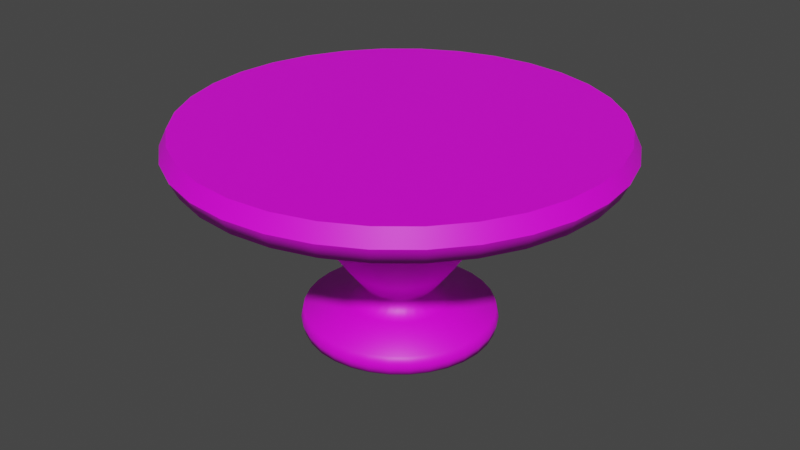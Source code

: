 # Source: roundtable.blend  (saved by Blender 3.3.6; exported with 4.5.12 LTS)
import bpy
from mathutils import Matrix  # noqa: F401  (used for matrix-valued properties, if any)

bpy.ops.wm.read_factory_settings(use_empty=True)
scene = bpy.context.scene
scene.name = 'Scene'

# ---- collections
col_collection = bpy.data.collections.new('Collection'); scene.collection.children.link(col_collection)

# ---- images (referenced by path relative to the original .blend; pixels are not part of the script)
import os
ASSET_DIR = os.environ.get("B2B_ASSET_DIR", "")  # directory of the original .blend (textures are referenced by path, not embedded)
HERE = os.path.dirname(os.path.abspath(__file__))  # packed textures are extracted next to this script under _unpacked/

def load_image(name, relpath, width, height, colorspace="sRGB"):
    """Load a texture the original file referenced (path relative to the .blend, or extracted next to this script)."""
    p = next((c for c in (os.path.join(HERE, relpath), os.path.join(ASSET_DIR, relpath)) if relpath and os.path.exists(c)), "")
    if p:
        img = bpy.data.images.load(p, check_existing=True)
        img.name = name
    else:  # same state as the original file: an image datablock whose file is absent (Cycles renders it pink)
        img = bpy.data.images.new(name, width, height)
        img.source = "FILE"
        img.filepath = "//" + (relpath or name)
    img.colorspace_settings.name = colorspace
    return img
img_metal044a_1k_color_jpg = load_image('Metal044A_1K_Color.jpg', 'Metal044A_1K_Color.jpg', 1024, 1024, 'sRGB')

# ---- materials (node trees are filled in below, after node groups)
mat_material_001 = bpy.data.materials.new('Material.001')
mat_material_001.use_transparent_shadow = False

# ---- material node trees
mat_material_001.use_nodes = True; mat_material_001.node_tree.nodes.clear()
_N = mat_material_001.node_tree.nodes; _L = mat_material_001.node_tree.links
n0 = _N.new('ShaderNodeBsdfPrincipled'); n0.name = 'Principled BSDF'; n0.location = (10, 300)
n0.distribution = 'GGX'
n0.subsurface_method = 'RANDOM_WALK_SKIN'
n0.inputs[3].default_value = 1.45
n0.inputs[27].default_value = (0.0, 0.0, 0.0, 1.0)
n0.inputs[28].default_value = 1.0
n1 = _N.new('ShaderNodeOutputMaterial'); n1.name = 'Material Output'; n1.location = (300, 300)
n2 = _N.new('ShaderNodeTexImage'); n2.name = 'Image Texture'; n2.location = (-180, 280)
n2.image = img_metal044a_1k_color_jpg
_L.new(n0.outputs[0], n1.inputs[0])
_L.new(n2.outputs[0], n0.inputs[0])
n1.is_active_output = True

# ---- world
world_world = bpy.data.worlds.new('World'); scene.world = world_world
world_world.use_nodes = True; world_world.node_tree.nodes.clear()
_N = world_world.node_tree.nodes; _L = world_world.node_tree.links
n0 = _N.new('ShaderNodeOutputWorld'); n0.name = 'World Output'; n0.location = (300, 300)
n1 = _N.new('ShaderNodeBackground'); n1.name = 'Background'; n1.location = (10, 300)
n1.inputs[0].default_value = (0.05088, 0.05088, 0.05088, 1.0)
_L.new(n1.outputs[0], n0.inputs[0])
n0.is_active_output = True
world_world.color = (0.05088, 0.05088, 0.05088)
world_world.use_sun_shadow = False
world_world.sun_shadow_jitter_overblur = 0.0

# ---- meshes
me_cylinder = bpy.data.meshes.new('Cylinder')
me_cylinder.from_pydata([(-1.09e-09, 0.6962, 0.8674), (0.0, 1.0, 1.017), (0.1358, 0.6828, 0.8674), (0.1951, 0.9808, 1.017), (0.2664, 0.6432, 0.8674), (0.3827, 0.9239, 1.017), (0.3868, 0.5789, 0.8674), (0.5556, 0.8315, 1.017), (0.4923, 0.4923, 0.8674), (0.7071, 0.7071, 1.017), (0.5789, 0.3868, 0.8674), (0.8315, 0.5556, 1.017), (0.6432, 0.2664, 0.8674), (0.9239, 0.3827, 1.017), (0.6828, 0.1358, 0.8674), (0.9808, 0.1951, 1.017), (0.6962, 8.72e-10, 0.8674), (1.0, 0.0, 1.017), (0.6828, -0.1358, 0.8674), (0.9808, -0.1951, 1.017), (0.6432, -0.2664, 0.8674), (0.9239, -0.3827, 1.017), (0.5789, -0.3868, 0.8674), (0.8315, -0.5556, 1.017), (0.4923, -0.4923, 0.8674), (0.7071, -0.7071, 1.017), (0.3868, -0.5789, 0.8674), (0.5556, -0.8315, 1.017), (0.2664, -0.6432, 0.8674), (0.3827, -0.9239, 1.017), (0.1358, -0.6828, 0.8674), (0.1951, -0.9808, 1.017), (-1.09e-09, -0.6962, 0.8674), (0.0, -1.0, 1.017), (-0.1358, -0.6828, 0.8674), (-0.1951, -0.9808, 1.017), (-0.2664, -0.6432, 0.8674), (-0.3827, -0.9239, 1.017), (-0.3868, -0.5789, 0.8674), (-0.5556, -0.8315, 1.017), (-0.4923, -0.4923, 0.8674), (-0.7071, -0.7071, 1.017), (-0.5789, -0.3868, 0.8674), (-0.8315, -0.5556, 1.017), (-0.6432, -0.2664, 0.8674), (-0.9239, -0.3827, 1.017), (-0.6828, -0.1358, 0.8674), (-0.9808, -0.1951, 1.017), (-0.6962, 8.72e-10, 0.8674), (-1.0, 0.0, 1.017), (-0.6828, 0.1358, 0.8674), (-0.9808, 0.1951, 1.017), (-0.6432, 0.2664, 0.8674), (-0.9239, 0.3827, 1.017), (-0.5789, 0.3868, 0.8674), (-0.8315, 0.5556, 1.017), (-0.4923, 0.4923, 0.8674), (-0.7071, 0.7071, 1.017), (-0.3868, 0.5789, 0.8674), (-0.5556, 0.8315, 1.017), (-0.2664, 0.6432, 0.8674), (-0.3827, 0.9239, 1.017), (-0.1358, 0.6828, 0.8674), (-0.1951, 0.9808, 1.017), (-4.324e-10, 1.036, 0.9423), (0.2021, 1.016, 0.9423), (0.3963, 0.9569, 0.9423), (0.5754, 0.8612, 0.9423), (0.7324, 0.7324, 0.9423), (0.8612, 0.5754, 0.9423), (0.9569, 0.3963, 0.9423), (1.016, 0.2021, 0.9423), (1.036, -5.321e-10, 0.9423), (1.016, -0.2021, 0.9423), (0.9569, -0.3963, 0.9423), (0.8612, -0.5754, 0.9423), (0.7324, -0.7324, 0.9423), (0.5754, -0.8612, 0.9423), (0.3963, -0.9569, 0.9423), (0.2021, -1.016, 0.9423), (-4.324e-10, -1.036, 0.9423), (-0.2021, -1.016, 0.9423), (-0.3963, -0.9569, 0.9423), (-0.5754, -0.8612, 0.9423), (-0.7324, -0.7324, 0.9423), (-0.8612, -0.5754, 0.9423), (-0.9569, -0.3963, 0.9423), (-1.016, -0.2021, 0.9423), (-1.036, -5.321e-10, 0.9423), (-1.016, 0.2021, 0.9423), (-0.9569, 0.3963, 0.9423), (-0.8612, 0.5754, 0.9423), (-0.7324, 0.7324, 0.9423), (-0.5754, 0.8612, 0.9423), (-0.3963, 0.9569, 0.9423), (-0.2021, 1.016, 0.9423), (0.0, 1.0, 0.8674), (0.1951, 0.9808, 0.8674), (0.3827, 0.9239, 0.8674), (0.5556, 0.8315, 0.8674), (0.7071, 0.7071, 0.8674), (0.8315, 0.5556, 0.8674), (0.9239, 0.3827, 0.8674), (0.9808, 0.1951, 0.8674), (1.0, 0.0, 0.8674), (0.9808, -0.1951, 0.8674), (0.9239, -0.3827, 0.8674), (0.8315, -0.5556, 0.8674), (0.7071, -0.7071, 0.8674), (0.5556, -0.8315, 0.8674), (0.3827, -0.9239, 0.8674), (0.1951, -0.9808, 0.8674), (0.0, -1.0, 0.8674), (-0.1951, -0.9808, 0.8674), (-0.3827, -0.9239, 0.8674), (-0.5556, -0.8315, 0.8674), (-0.7071, -0.7071, 0.8674), (-0.8315, -0.5556, 0.8674), (-0.9239, -0.3827, 0.8674), (-0.9808, -0.1951, 0.8674), (-1.0, 0.0, 0.8674), (-0.9808, 0.1951, 0.8674), (-0.9239, 0.3827, 0.8674), (-0.8315, 0.5556, 0.8674), (-0.7071, 0.7071, 0.8674), (-0.5556, 0.8315, 0.8674), (-0.3827, 0.9239, 0.8674), (-0.1951, 0.9808, 0.8674), (0.0, 0.4742, 0.7056), (0.09251, 0.4651, 0.7056), (0.1815, 0.4381, 0.7056), (0.2635, 0.3943, 0.7056), (0.3353, 0.3353, 0.7056), (0.3943, 0.2635, 0.7056), (0.4381, 0.1815, 0.7056), (0.4651, 0.09251, 0.7056), (0.4742, 0.0, 0.7056), (0.4651, -0.09251, 0.7056), (0.4381, -0.1815, 0.7056), (0.3943, -0.2635, 0.7056), (0.3353, -0.3353, 0.7056), (0.2635, -0.3943, 0.7056), (0.1815, -0.4381, 0.7056), (0.09251, -0.4651, 0.7056), (0.0, -0.4742, 0.7056), (-0.09251, -0.4651, 0.7056), (-0.1815, -0.4381, 0.7056), (-0.2635, -0.3943, 0.7056), (-0.3353, -0.3353, 0.7056), (-0.3943, -0.2635, 0.7056), (-0.4381, -0.1815, 0.7056), (-0.4651, -0.09251, 0.7056), (-0.4742, 0.0, 0.7056), (-0.4651, 0.09251, 0.7056), (-0.4381, 0.1815, 0.7056), (-0.3943, 0.2635, 0.7056), (-0.3353, 0.3353, 0.7056), (-0.2635, 0.3943, 0.7056), (-0.1815, 0.4381, 0.7056), (-0.09251, 0.4651, 0.7056), (3.894e-10, 0.3949, 0.5294), (0.07704, 0.3873, 0.5294), (0.1511, 0.3648, 0.5294), (0.2194, 0.3283, 0.5294), (0.2792, 0.2792, 0.5294), (0.3283, 0.2194, 0.5294), (0.3648, 0.1511, 0.5294), (0.3873, 0.07704, 0.5294), (0.3949, -3.115e-10, 0.5294), (0.3873, -0.07704, 0.5294), (0.3648, -0.1511, 0.5294), (0.3283, -0.2194, 0.5294), (0.2792, -0.2792, 0.5294), (0.2194, -0.3283, 0.5294), (0.1511, -0.3648, 0.5294), (0.07704, -0.3873, 0.5294), (3.894e-10, -0.3949, 0.5294), (-0.07704, -0.3873, 0.5294), (-0.1511, -0.3648, 0.5294), (-0.2194, -0.3283, 0.5294), (-0.2792, -0.2792, 0.5294), (-0.3283, -0.2194, 0.5294), (-0.3648, -0.1511, 0.5294), (-0.3873, -0.07704, 0.5294), (-0.3949, -3.115e-10, 0.5294), (-0.3873, 0.07704, 0.5294), (-0.3648, 0.1511, 0.5294), (-0.3283, 0.2194, 0.5294), (-0.2792, 0.2792, 0.5294), (-0.2194, 0.3283, 0.5294), (-0.1511, 0.3648, 0.5294), (-0.07704, 0.3873, 0.5294), (-2.693e-09, 0.2541, 0.3272), (0.04958, 0.2493, 0.3272), (0.09726, 0.2348, 0.3272), (0.1412, 0.2113, 0.3272), (0.1797, 0.1797, 0.3272), (0.2113, 0.1412, 0.3272), (0.2348, 0.09726, 0.3272), (0.2493, 0.04958, 0.3272), (0.2541, 5.764e-10, 0.3272), (0.2493, -0.04958, 0.3272), (0.2348, -0.09726, 0.3272), (0.2113, -0.1412, 0.3272), (0.1797, -0.1797, 0.3272), (0.1412, -0.2113, 0.3272), (0.09726, -0.2348, 0.3272), (0.04958, -0.2493, 0.3272), (-2.693e-09, -0.2541, 0.3272), (-0.04958, -0.2493, 0.3272), (-0.09726, -0.2348, 0.3272), (-0.1412, -0.2113, 0.3272), (-0.1797, -0.1797, 0.3272), (-0.2113, -0.1412, 0.3272), (-0.2348, -0.09726, 0.3272), (-0.2493, -0.04958, 0.3272), (-0.2541, 5.764e-10, 0.3272), (-0.2493, 0.04958, 0.3272), (-0.2348, 0.09726, 0.3272), (-0.2113, 0.1412, 0.3272), (-0.1797, 0.1797, 0.3272), (-0.1412, 0.2113, 0.3272), (-0.09726, 0.2348, 0.3272), (-0.04958, 0.2493, 0.3272), (-2.693e-09, 0.2541, 0.1513), (0.04958, 0.2493, 0.1513), (0.09726, 0.2348, 0.1513), (0.1412, 0.2113, 0.1513), (0.1797, 0.1797, 0.1513), (0.2113, 0.1412, 0.1513), (0.2348, 0.09726, 0.1513), (0.2493, 0.04958, 0.1513), (0.2541, 5.764e-10, 0.1513), (0.2493, -0.04958, 0.1513), (0.2348, -0.09726, 0.1513), (0.2113, -0.1412, 0.1513), (0.1797, -0.1797, 0.1513), (0.1412, -0.2113, 0.1513), (0.09726, -0.2348, 0.1513), (0.04958, -0.2493, 0.1513), (-2.693e-09, -0.2541, 0.1513), (-0.04958, -0.2493, 0.1513), (-0.09726, -0.2348, 0.1513), (-0.1412, -0.2113, 0.1513), (-0.1797, -0.1797, 0.1513), (-0.2113, -0.1412, 0.1513), (-0.2348, -0.09726, 0.1513), (-0.2493, -0.04958, 0.1513), (-0.2541, 5.764e-10, 0.1513), (-0.2493, 0.04958, 0.1513), (-0.2348, 0.09726, 0.1513), (-0.2113, 0.1412, 0.1513), (-0.1797, 0.1797, 0.1513), (-0.1412, 0.2113, 0.1513), (-0.09726, 0.2348, 0.1513), (-0.04958, 0.2493, 0.1513), (-2.693e-09, 0.2541, 0.008008), (0.04958, 0.2493, 0.008008), (0.09726, 0.2348, 0.008008), (0.1412, 0.2113, 0.008008), (0.1797, 0.1797, 0.008008), (0.2113, 0.1412, 0.008008), (0.2348, 0.09726, 0.008008), (0.2493, 0.04958, 0.008008), (0.2541, 5.764e-10, 0.008008), (0.2493, -0.04958, 0.008008), (0.2348, -0.09726, 0.008008), (0.2113, -0.1412, 0.008008), (0.1797, -0.1797, 0.008008), (0.1412, -0.2113, 0.008008), (0.09726, -0.2348, 0.008008), (0.04958, -0.2493, 0.008008), (-2.693e-09, -0.2541, 0.008008), (-0.04958, -0.2493, 0.008008), (-0.09726, -0.2348, 0.008008), (-0.1412, -0.2113, 0.008008), (-0.1797, -0.1797, 0.008008), (-0.2113, -0.1412, 0.008008), (-0.2348, -0.09726, 0.008008), (-0.2493, -0.04958, 0.008008), (-0.2541, 5.764e-10, 0.008008), (-0.2493, 0.04958, 0.008008), (-0.2348, 0.09726, 0.008008), (-0.2113, 0.1412, 0.008008), (-0.1797, 0.1797, 0.008008), (-0.1412, 0.2113, 0.008008), (-0.09726, 0.2348, 0.008008), (-0.04958, 0.2493, 0.008008), (1.678e-08, 0.452, 0.1026), (0.08819, 0.4434, 0.1026), (0.173, 0.4176, 0.1026), (0.2511, 0.3759, 0.1026), (0.3196, 0.3196, 0.1026), (0.3759, 0.2511, 0.1026), (0.4176, 0.173, 0.1026), (0.4434, 0.08819, 0.1026), (0.452, 4.813e-10, 0.1026), (0.4434, -0.08819, 0.1026), (0.4176, -0.173, 0.1026), (0.3759, -0.2511, 0.1026), (0.3196, -0.3196, 0.1026), (0.2511, -0.3759, 0.1026), (0.173, -0.4176, 0.1026), (0.08819, -0.4434, 0.1026), (1.678e-08, -0.452, 0.1026), (-0.08819, -0.4434, 0.1026), (-0.173, -0.4176, 0.1026), (-0.2511, -0.3759, 0.1026), (-0.3196, -0.3196, 0.1026), (-0.3759, -0.2511, 0.1026), (-0.4176, -0.173, 0.1026), (-0.4434, -0.08819, 0.1026), (-0.452, 4.813e-10, 0.1026), (-0.4434, 0.08819, 0.1026), (-0.4176, 0.173, 0.1026), (-0.3759, 0.2511, 0.1026), (-0.3196, 0.3196, 0.1026), (-0.2511, 0.3759, 0.1026), (-0.173, 0.4176, 0.1026), (-0.08819, 0.4434, 0.1026), (1.678e-08, 0.452, 0.008008), (0.08819, 0.4434, 0.008008), (0.173, 0.4176, 0.008008), (0.2511, 0.3759, 0.008008), (0.3196, 0.3196, 0.008008), (0.3759, 0.2511, 0.008008), (0.4176, 0.173, 0.008008), (0.4434, 0.08819, 0.008008), (0.452, 4.813e-10, 0.008008), (0.4434, -0.08819, 0.008008), (0.4176, -0.173, 0.008008), (0.3759, -0.2511, 0.008008), (0.3196, -0.3196, 0.008008), (0.2511, -0.3759, 0.008008), (0.173, -0.4176, 0.008008), (0.08819, -0.4434, 0.008008), (1.678e-08, -0.452, 0.008008), (-0.08819, -0.4434, 0.008008), (-0.173, -0.4176, 0.008008), (-0.2511, -0.3759, 0.008008), (-0.3196, -0.3196, 0.008008), (-0.3759, -0.2511, 0.008008), (-0.4176, -0.173, 0.008008), (-0.4434, -0.08819, 0.008008), (-0.452, 4.813e-10, 0.008008), (-0.4434, 0.08819, 0.008008), (-0.4176, 0.173, 0.008008), (-0.3759, 0.2511, 0.008008), (-0.3196, 0.3196, 0.008008), (-0.2511, 0.3759, 0.008008), (-0.173, 0.4176, 0.008008), (-0.08819, 0.4434, 0.008008), (0.4642, 4.942e-10, 0.05532), (0.4552, 0.09055, 0.05532), (-0.4288, -0.1776, 0.05532), (-0.3859, -0.2579, 0.05532), (0.4552, -0.09055, 0.05532), (-0.4552, -0.09055, 0.05532), (0.4288, -0.1776, 0.05532), (-0.4642, 4.942e-10, 0.05532), (0.3859, -0.2579, 0.05532), (-0.4552, 0.09055, 0.05532), (0.3282, -0.3282, 0.05532), (-0.4288, 0.1776, 0.05532), (0.2579, -0.3859, 0.05532), (-0.3859, 0.2579, 0.05532), (0.1776, -0.4288, 0.05532), (0.09055, 0.4552, 0.05532), (1.701e-08, 0.4642, 0.05532), (-0.3282, 0.3282, 0.05532), (0.09055, -0.4552, 0.05532), (0.1776, 0.4288, 0.05532), (-0.2579, 0.3859, 0.05532), (1.701e-08, -0.4642, 0.05532), (0.2579, 0.3859, 0.05532), (-0.1776, 0.4288, 0.05532), (-0.09055, -0.4552, 0.05532), (0.3282, 0.3282, 0.05532), (-0.09055, 0.4552, 0.05532), (-0.1776, -0.4288, 0.05532), (0.3859, 0.2579, 0.05532), (-0.2579, -0.3859, 0.05532), (0.4288, 0.1776, 0.05532), (-0.3282, -0.3282, 0.05532), (0.1408, 0.09405, 0.2149), (0.1197, 0.1197, 0.2149), (-4.126e-09, 0.1693, 0.2149), (-0.03303, 0.166, 0.2149), (-0.09405, -0.1408, 0.2149), (-0.06478, -0.1564, 0.2149), (0.1564, 0.06478, 0.2149), (-0.1197, -0.1197, 0.2149), (0.166, 0.03303, 0.2149), (-0.1408, -0.09405, 0.2149), (0.1693, 3.839e-10, 0.2149), (-0.1564, -0.06478, 0.2149), (0.166, -0.03303, 0.2149), (-0.166, -0.03303, 0.2149), (0.1564, -0.06478, 0.2149), (-0.1693, 3.839e-10, 0.2149), (0.1408, -0.09405, 0.2149), (-0.166, 0.03303, 0.2149), (0.1197, -0.1197, 0.2149), (-0.1564, 0.06478, 0.2149), (0.09405, -0.1408, 0.2149), (-0.1408, 0.09405, 0.2149), (0.06478, -0.1564, 0.2149), (0.03303, 0.166, 0.2149), (-0.1197, 0.1197, 0.2149), (0.03303, -0.166, 0.2149), (0.06478, 0.1564, 0.2149), (-0.09405, 0.1408, 0.2149), (-4.126e-09, -0.1693, 0.2149), (0.09405, 0.1408, 0.2149), (-0.06478, 0.1564, 0.2149), (-0.03303, -0.166, 0.2149)], [], [(3, 1, 63, 61, 59, 57, 55, 53, 51, 49, 47, 45, 43, 41, 39, 37, 35, 33, 31, 29, 27, 25, 23, 21, 19, 17, 15, 13, 11, 9, 7, 5), (44, 46, 151, 150), (127, 95, 64, 96), (126, 94, 95, 127), (125, 93, 94, 126), (124, 92, 93, 125), (123, 91, 92, 124), (122, 90, 91, 123), (121, 89, 90, 122), (120, 88, 89, 121), (119, 87, 88, 120), (118, 86, 87, 119), (117, 85, 86, 118), (116, 84, 85, 117), (115, 83, 84, 116), (114, 82, 83, 115), (113, 81, 82, 114), (112, 80, 81, 113), (111, 79, 80, 112), (110, 78, 79, 111), (109, 77, 78, 110), (108, 76, 77, 109), (107, 75, 76, 108), (106, 74, 75, 107), (105, 73, 74, 106), (104, 72, 73, 105), (103, 71, 72, 104), (102, 70, 71, 103), (101, 69, 70, 102), (100, 68, 69, 101), (99, 67, 68, 100), (98, 66, 67, 99), (97, 65, 66, 98), (96, 64, 65, 97), (2, 0, 96, 97), (4, 2, 97, 98), (6, 4, 98, 99), (8, 6, 99, 100), (10, 8, 100, 101), (12, 10, 101, 102), (14, 12, 102, 103), (16, 14, 103, 104), (18, 16, 104, 105), (20, 18, 105, 106), (22, 20, 106, 107), (24, 22, 107, 108), (26, 24, 108, 109), (28, 26, 109, 110), (30, 28, 110, 111), (32, 30, 111, 112), (34, 32, 112, 113), (36, 34, 113, 114), (38, 36, 114, 115), (40, 38, 115, 116), (42, 40, 116, 117), (44, 42, 117, 118), (46, 44, 118, 119), (48, 46, 119, 120), (50, 48, 120, 121), (52, 50, 121, 122), (54, 52, 122, 123), (56, 54, 123, 124), (58, 56, 124, 125), (60, 58, 125, 126), (62, 60, 126, 127), (0, 62, 127, 96), (153, 154, 186, 185), (18, 20, 138, 137), (46, 48, 152, 151), (20, 22, 139, 138), (48, 50, 153, 152), (22, 24, 140, 139), (50, 52, 154, 153), (24, 26, 141, 140), (52, 54, 155, 154), (26, 28, 142, 141), (0, 2, 129, 128), (54, 56, 156, 155), (28, 30, 143, 142), (2, 4, 130, 129), (56, 58, 157, 156), (30, 32, 144, 143), (4, 6, 131, 130), (58, 60, 158, 157), (32, 34, 145, 144), (6, 8, 132, 131), (60, 62, 159, 158), (34, 36, 146, 145), (8, 10, 133, 132), (62, 0, 128, 159), (36, 38, 147, 146), (10, 12, 134, 133), (38, 40, 148, 147), (12, 14, 135, 134), (40, 42, 149, 148), (14, 16, 136, 135), (42, 44, 150, 149), (16, 18, 137, 136), (161, 162, 194, 193), (140, 141, 173, 172), (154, 155, 187, 186), (141, 142, 174, 173), (128, 129, 161, 160), (155, 156, 188, 187), (142, 143, 175, 174), (129, 130, 162, 161), (156, 157, 189, 188), (143, 144, 176, 175), (130, 131, 163, 162), (157, 158, 190, 189), (144, 145, 177, 176), (131, 132, 164, 163), (158, 159, 191, 190), (145, 146, 178, 177), (132, 133, 165, 164), (159, 128, 160, 191), (146, 147, 179, 178), (133, 134, 166, 165), (147, 148, 180, 179), (134, 135, 167, 166), (148, 149, 181, 180), (135, 136, 168, 167), (149, 150, 182, 181), (136, 137, 169, 168), (150, 151, 183, 182), (137, 138, 170, 169), (151, 152, 184, 183), (138, 139, 171, 170), (152, 153, 185, 184), (139, 140, 172, 171), (385, 384, 229, 228), (188, 189, 221, 220), (175, 176, 208, 207), (162, 163, 195, 194), (189, 190, 222, 221), (176, 177, 209, 208), (163, 164, 196, 195), (190, 191, 223, 222), (177, 178, 210, 209), (164, 165, 197, 196), (191, 160, 192, 223), (178, 179, 211, 210), (165, 166, 198, 197), (179, 180, 212, 211), (166, 167, 199, 198), (180, 181, 213, 212), (167, 168, 200, 199), (181, 182, 214, 213), (168, 169, 201, 200), (182, 183, 215, 214), (169, 170, 202, 201), (183, 184, 216, 215), (170, 171, 203, 202), (184, 185, 217, 216), (171, 172, 204, 203), (185, 186, 218, 217), (172, 173, 205, 204), (186, 187, 219, 218), (173, 174, 206, 205), (160, 161, 193, 192), (187, 188, 220, 219), (174, 175, 207, 206), (232, 233, 297, 296), (387, 386, 224, 255), (389, 388, 243, 242), (384, 390, 230, 229), (388, 391, 244, 243), (390, 392, 231, 230), (391, 393, 245, 244), (392, 394, 232, 231), (393, 395, 246, 245), (394, 396, 233, 232), (395, 397, 247, 246), (396, 398, 234, 233), (397, 399, 248, 247), (398, 400, 235, 234), (399, 401, 249, 248), (400, 402, 236, 235), (401, 403, 250, 249), (402, 404, 237, 236), (403, 405, 251, 250), (404, 406, 238, 237), (386, 407, 225, 224), (405, 408, 252, 251), (406, 409, 239, 238), (407, 410, 226, 225), (408, 411, 253, 252), (409, 412, 240, 239), (410, 413, 227, 226), (411, 414, 254, 253), (412, 415, 241, 240), (413, 385, 228, 227), (414, 387, 255, 254), (415, 389, 242, 241), (256, 257, 258, 259, 260, 261, 262, 263, 264, 265, 266, 267, 268, 269, 270, 271, 272, 273, 274, 275, 276, 277, 278, 279, 280, 281, 282, 283, 284, 285, 286, 287), (279, 278, 342, 343), (231, 232, 296, 295), (278, 277, 341, 342), (230, 231, 295, 294), (277, 276, 340, 341), (229, 230, 294, 293), (255, 224, 288, 319), (276, 275, 339, 340), (228, 229, 293, 292), (254, 255, 319, 318), (275, 274, 338, 339), (227, 228, 292, 291), (253, 254, 318, 317), (274, 273, 337, 338), (226, 227, 291, 290), (252, 253, 317, 316), (273, 272, 336, 337), (225, 226, 290, 289), (251, 252, 316, 315), (272, 271, 335, 336), (224, 225, 289, 288), (250, 251, 315, 314), (271, 270, 334, 335), (249, 250, 314, 313), (270, 269, 333, 334), (248, 249, 313, 312), (269, 268, 332, 333), (247, 248, 312, 311), (268, 267, 331, 332), (246, 247, 311, 310), (267, 266, 330, 331), (353, 352, 328, 327), (355, 354, 342, 341), (352, 356, 329, 328), (354, 357, 343, 342), (356, 358, 330, 329), (357, 359, 344, 343), (358, 360, 331, 330), (359, 361, 345, 344), (360, 362, 332, 331), (361, 363, 346, 345), (362, 364, 333, 332), (363, 365, 347, 346), (364, 366, 334, 333), (368, 367, 321, 320), (365, 369, 348, 347), (366, 370, 335, 334), (367, 371, 322, 321), (369, 372, 349, 348), (370, 373, 336, 335), (371, 374, 323, 322), (372, 375, 350, 349), (373, 376, 337, 336), (374, 377, 324, 323), (375, 378, 351, 350), (376, 379, 338, 337), (377, 380, 325, 324), (378, 368, 320, 351), (379, 381, 339, 338), (380, 382, 326, 325), (381, 383, 340, 339), (382, 353, 327, 326), (383, 355, 341, 340), (280, 279, 343, 344), (233, 234, 298, 297), (281, 280, 344, 345), (234, 235, 299, 298), (282, 281, 345, 346), (235, 236, 300, 299), (283, 282, 346, 347), (257, 256, 320, 321), (236, 237, 301, 300), (284, 283, 347, 348), (258, 257, 321, 322), (237, 238, 302, 301), (285, 284, 348, 349), (259, 258, 322, 323), (238, 239, 303, 302), (286, 285, 349, 350), (260, 259, 323, 324), (239, 240, 304, 303), (287, 286, 350, 351), (261, 260, 324, 325), (240, 241, 305, 304), (256, 287, 351, 320), (262, 261, 325, 326), (241, 242, 306, 305), (263, 262, 326, 327), (242, 243, 307, 306), (264, 263, 327, 328), (243, 244, 308, 307), (265, 264, 328, 329), (244, 245, 309, 308), (266, 265, 329, 330), (245, 246, 310, 309), (308, 309, 355, 383), (294, 295, 353, 382), (307, 308, 383, 381), (293, 294, 382, 380), (306, 307, 381, 379), (319, 288, 368, 378), (292, 293, 380, 377), (305, 306, 379, 376), (318, 319, 378, 375), (291, 292, 377, 374), (304, 305, 376, 373), (317, 318, 375, 372), (290, 291, 374, 371), (303, 304, 373, 370), (316, 317, 372, 369), (289, 290, 371, 367), (302, 303, 370, 366), (315, 316, 369, 365), (288, 289, 367, 368), (301, 302, 366, 364), (314, 315, 365, 363), (300, 301, 364, 362), (313, 314, 363, 361), (299, 300, 362, 360), (312, 313, 361, 359), (298, 299, 360, 358), (311, 312, 359, 357), (297, 298, 358, 356), (310, 311, 357, 354), (296, 297, 356, 352), (309, 310, 354, 355), (295, 296, 352, 353), (209, 210, 389, 415), (222, 223, 387, 414), (195, 196, 385, 413), (208, 209, 415, 412), (221, 222, 414, 411), (194, 195, 413, 410), (207, 208, 412, 409), (220, 221, 411, 408), (193, 194, 410, 407), (206, 207, 409, 406), (219, 220, 408, 405), (192, 193, 407, 386), (205, 206, 406, 404), (218, 219, 405, 403), (204, 205, 404, 402), (217, 218, 403, 401), (203, 204, 402, 400), (216, 217, 401, 399), (202, 203, 400, 398), (215, 216, 399, 397), (201, 202, 398, 396), (214, 215, 397, 395), (200, 201, 396, 394), (213, 214, 395, 393), (199, 200, 394, 392), (212, 213, 393, 391), (198, 199, 392, 390), (211, 212, 391, 388), (197, 198, 390, 384), (210, 211, 388, 389), (223, 192, 386, 387), (196, 197, 384, 385)])
me_cylinder.polygons.foreach_set('use_smooth', [True] * 354)
_uv = me_cylinder.uv_layers.new(name='UVMap')
_uv.uv.foreach_set('vector', [0.83, 0.0231, 0.8632, 0.04532, 0.8915, 0.0736, 0.9137, 0.1068, 0.929, 0.1438, 0.9368, 0.183, 0.9368, 0.223, 0.929, 0.2622, 0.9137, 0.2992, 0.8915, 0.3324, 0.8632, 0.3607, 0.83, 0.3829, 0.793, 0.3982, 0.7538, 0.406, 0.7138, 0.406, 0.6746, 0.3982, 0.6377, 0.3829, 0.6044, 0.3607, 0.5761, 0.3324, 0.5539, 0.2992, 0.5386, 0.2622, 0.5308, 0.223, 0.5308, 0.183, 0.5386, 0.1438, 0.5539, 0.1068, 0.5761, 0.0736, 0.6044, 0.04532, 0.6377, 0.0231, 0.6746, 0.007801, 0.7138, 0.0, 0.7538, 0.0, 0.793, 0.007801, 0.1219, 0.1477, 0.1476, 0.122, 0.1921, 0.1759, 0.176, 0.192, 0.1225, 0.5572, 0.1315, 0.5741, 0.09548, 0.5982, 0.08333, 0.5835, 0.1661, 0.5395, 0.1714, 0.5578, 0.1315, 0.5741, 0.1225, 0.5572, 0.2121, 0.5308, 0.2138, 0.5497, 0.1714, 0.5578, 0.1661, 0.5395, 0.2588, 0.5314, 0.2568, 0.5503, 0.2138, 0.5497, 0.2121, 0.5308, 0.3045, 0.541, 0.2988, 0.5591, 0.2568, 0.5503, 0.2588, 0.5314, 0.3474, 0.5592, 0.3383, 0.5758, 0.2988, 0.5591, 0.3045, 0.541, 0.3859, 0.5853, 0.3738, 0.5998, 0.3383, 0.5758, 0.3474, 0.5592, 0.4186, 0.6183, 0.404, 0.6302, 0.3738, 0.5998, 0.3859, 0.5853, 0.4442, 0.657, 0.4276, 0.6658, 0.404, 0.6302, 0.4186, 0.6183, 0.4618, 0.6999, 0.4438, 0.7053, 0.4276, 0.6658, 0.4442, 0.657, 0.4708, 0.7452, 0.4521, 0.747, 0.4438, 0.7053, 0.4618, 0.6999, 0.4708, 0.7914, 0.4521, 0.7896, 0.4521, 0.747, 0.4708, 0.7452, 0.4617, 0.8367, 0.4438, 0.8312, 0.4521, 0.7896, 0.4708, 0.7914, 0.4439, 0.8793, 0.4274, 0.8703, 0.4438, 0.8312, 0.4617, 0.8367, 0.4179, 0.9174, 0.4036, 0.9054, 0.4274, 0.8703, 0.4439, 0.8793, 0.3848, 0.9494, 0.3732, 0.9349, 0.4036, 0.9054, 0.4179, 0.9174, 0.3467, 0.9743, 0.3382, 0.958, 0.3732, 0.9349, 0.3848, 0.9494, 0.3045, 0.9914, 0.2993, 0.9737, 0.3382, 0.958, 0.3467, 0.9743, 0.2597, 1.0, 0.258, 0.9813, 0.2993, 0.9737, 0.3045, 0.9914, 0.2128, 1.0, 0.2147, 0.9811, 0.258, 0.9813, 0.2597, 1.0, 0.1667, 0.9905, 0.1724, 0.9723, 0.2147, 0.9811, 0.2128, 1.0, 0.1236, 0.9721, 0.1327, 0.9554, 0.1724, 0.9723, 0.1667, 0.9905, 0.08497, 0.946, 0.09702, 0.9314, 0.1327, 0.9554, 0.1236, 0.9721, 0.05217, 0.9131, 0.06675, 0.9012, 0.09702, 0.9314, 0.08497, 0.946, 0.02645, 0.8745, 0.04301, 0.8657, 0.06675, 0.9012, 0.05217, 0.9131, 0.008854, 0.8319, 0.02671, 0.8265, 0.04301, 0.8657, 0.02645, 0.8745, 0.0001213, 0.7869, 0.01852, 0.7851, 0.02671, 0.8265, 0.008854, 0.8319, 0.0, 0.7417, 0.01827, 0.7435, 0.01852, 0.7851, 0.0001213, 0.7869, 0.008518, 0.6974, 0.02613, 0.7026, 0.01827, 0.7435, 0.0, 0.7417, 0.02544, 0.6554, 0.0418, 0.664, 0.02613, 0.7026, 0.008518, 0.6974, 0.05047, 0.617, 0.06506, 0.6289, 0.0418, 0.664, 0.02544, 0.6554, 0.08333, 0.5835, 0.09548, 0.5982, 0.06506, 0.6289, 0.05047, 0.617, 0.443, 0.2114, 0.4291, 0.1778, 0.5006, 0.1397, 0.5206, 0.188, 0.4501, 0.2471, 0.443, 0.2114, 0.5206, 0.188, 0.5308, 0.2393, 0.4501, 0.2835, 0.4501, 0.2471, 0.5308, 0.2393, 0.5308, 0.2915, 0.4431, 0.3192, 0.4501, 0.2835, 0.5308, 0.2915, 0.5206, 0.3428, 0.4291, 0.3528, 0.4431, 0.3192, 0.5206, 0.3428, 0.5006, 0.3911, 0.4089, 0.3831, 0.4291, 0.3528, 0.5006, 0.3911, 0.4716, 0.4346, 0.3832, 0.4088, 0.4089, 0.3831, 0.4716, 0.4346, 0.4346, 0.4716, 0.353, 0.4291, 0.3832, 0.4088, 0.4346, 0.4716, 0.3911, 0.5006, 0.3194, 0.443, 0.353, 0.4291, 0.3911, 0.5006, 0.3428, 0.5206, 0.2837, 0.4501, 0.3194, 0.443, 0.3428, 0.5206, 0.2915, 0.5308, 0.2473, 0.4501, 0.2837, 0.4501, 0.2915, 0.5308, 0.2393, 0.5308, 0.2116, 0.4431, 0.2473, 0.4501, 0.2393, 0.5308, 0.188, 0.5206, 0.178, 0.4291, 0.2116, 0.4431, 0.188, 0.5206, 0.1397, 0.5006, 0.1477, 0.4089, 0.178, 0.4291, 0.1397, 0.5006, 0.09622, 0.4716, 0.122, 0.3832, 0.1477, 0.4089, 0.09622, 0.4716, 0.05925, 0.4346, 0.1018, 0.353, 0.122, 0.3832, 0.05925, 0.4346, 0.03021, 0.3911, 0.08781, 0.3194, 0.1018, 0.353, 0.03021, 0.3911, 0.0102, 0.3428, 0.0807, 0.2837, 0.08781, 0.3194, 0.0102, 0.3428, 0.0, 0.2915, 0.08068, 0.2473, 0.0807, 0.2837, 0.0, 0.2915, 5.405e-08, 0.2393, 0.08776, 0.2116, 0.08068, 0.2473, 5.405e-08, 0.2393, 0.0102, 0.188, 0.1017, 0.178, 0.08776, 0.2116, 0.0102, 0.188, 0.03021, 0.1397, 0.1219, 0.1477, 0.1017, 0.178, 0.03021, 0.1397, 0.05925, 0.09622, 0.1476, 0.122, 0.1219, 0.1477, 0.05925, 0.09622, 0.09622, 0.05925, 0.1778, 0.1018, 0.1476, 0.122, 0.09622, 0.05925, 0.1397, 0.03021, 0.2114, 0.08781, 0.1778, 0.1018, 0.1397, 0.03021, 0.188, 0.0102, 0.2471, 0.0807, 0.2114, 0.08781, 0.188, 0.0102, 0.2393, 0.0, 0.2835, 0.08068, 0.2471, 0.0807, 0.2393, 0.0, 0.2915, 0.0, 0.3192, 0.08776, 0.2835, 0.08068, 0.2915, 0.0, 0.3428, 0.0102, 0.3528, 0.1017, 0.3192, 0.08776, 0.3428, 0.0102, 0.3911, 0.03021, 0.3831, 0.1219, 0.3528, 0.1017, 0.3911, 0.03021, 0.4346, 0.05925, 0.4088, 0.1476, 0.3831, 0.1219, 0.4346, 0.05925, 0.4716, 0.09622, 0.4291, 0.1778, 0.4088, 0.1476, 0.4716, 0.09622, 0.5006, 0.1397, 0.2319, 0.1547, 0.2541, 0.1503, 0.2585, 0.1915, 0.2442, 0.1943, 0.3194, 0.443, 0.2837, 0.4501, 0.2767, 0.3805, 0.2989, 0.3761, 0.1476, 0.122, 0.1778, 0.1018, 0.2109, 0.1634, 0.1921, 0.1759, 0.2837, 0.4501, 0.2473, 0.4501, 0.254, 0.3805, 0.2767, 0.3805, 0.1778, 0.1018, 0.2114, 0.08781, 0.2319, 0.1547, 0.2109, 0.1634, 0.2473, 0.4501, 0.2116, 0.4431, 0.2318, 0.3761, 0.254, 0.3805, 0.2114, 0.08781, 0.2471, 0.0807, 0.2541, 0.1503, 0.2319, 0.1547, 0.2116, 0.4431, 0.178, 0.4291, 0.2108, 0.3674, 0.2318, 0.3761, 0.2471, 0.0807, 0.2835, 0.08068, 0.2768, 0.1503, 0.2541, 0.1503, 0.178, 0.4291, 0.1477, 0.4089, 0.192, 0.3548, 0.2108, 0.3674, 0.4291, 0.1778, 0.443, 0.2114, 0.3761, 0.2319, 0.3675, 0.2109, 0.2835, 0.08068, 0.3192, 0.08776, 0.299, 0.1547, 0.2768, 0.1503, 0.1477, 0.4089, 0.122, 0.3832, 0.1759, 0.3388, 0.192, 0.3548, 0.443, 0.2114, 0.4501, 0.2471, 0.3805, 0.2541, 0.3761, 0.2319, 0.3192, 0.08776, 0.3528, 0.1017, 0.32, 0.1634, 0.299, 0.1547, 0.122, 0.3832, 0.1018, 0.353, 0.1634, 0.3199, 0.1759, 0.3388, 0.4501, 0.2471, 0.4501, 0.2835, 0.3805, 0.2768, 0.3805, 0.2541, 0.3528, 0.1017, 0.3831, 0.1219, 0.3388, 0.176, 0.32, 0.1634, 0.1018, 0.353, 0.08781, 0.3194, 0.1547, 0.2989, 0.1634, 0.3199, 0.4501, 0.2835, 0.4431, 0.3192, 0.3761, 0.299, 0.3805, 0.2768, 0.3831, 0.1219, 0.4088, 0.1476, 0.3549, 0.1921, 0.3388, 0.176, 0.08781, 0.3194, 0.0807, 0.2837, 0.1503, 0.2767, 0.1547, 0.2989, 0.4431, 0.3192, 0.4291, 0.3528, 0.3674, 0.32, 0.3761, 0.299, 0.4088, 0.1476, 0.4291, 0.1778, 0.3675, 0.2109, 0.3549, 0.1921, 0.0807, 0.2837, 0.08068, 0.2473, 0.1503, 0.254, 0.1503, 0.2767, 0.4291, 0.3528, 0.4089, 0.3831, 0.3548, 0.3388, 0.3674, 0.32, 0.08068, 0.2473, 0.08776, 0.2116, 0.1547, 0.2318, 0.1503, 0.254, 0.4089, 0.3831, 0.3832, 0.4088, 0.3388, 0.3549, 0.3548, 0.3388, 0.08776, 0.2116, 0.1017, 0.178, 0.1634, 0.2108, 0.1547, 0.2318, 0.3832, 0.4088, 0.353, 0.4291, 0.3199, 0.3675, 0.3388, 0.3549, 0.1017, 0.178, 0.1219, 0.1477, 0.176, 0.192, 0.1634, 0.2108, 0.353, 0.4291, 0.3194, 0.443, 0.2989, 0.3761, 0.3199, 0.3675, 0.3365, 0.2442, 0.3393, 0.2585, 0.3006, 0.2625, 0.2994, 0.2557, 0.2318, 0.3761, 0.2108, 0.3674, 0.2301, 0.3307, 0.2435, 0.3363, 0.2541, 0.1503, 0.2768, 0.1503, 0.273, 0.1916, 0.2585, 0.1915, 0.2108, 0.3674, 0.192, 0.3548, 0.2181, 0.3226, 0.2301, 0.3307, 0.3675, 0.2109, 0.3761, 0.2319, 0.3365, 0.2442, 0.331, 0.2307, 0.2768, 0.1503, 0.299, 0.1547, 0.2873, 0.1945, 0.273, 0.1916, 0.192, 0.3548, 0.1759, 0.3388, 0.2078, 0.3122, 0.2181, 0.3226, 0.3761, 0.2319, 0.3805, 0.2541, 0.3393, 0.2585, 0.3365, 0.2442, 0.299, 0.1547, 0.32, 0.1634, 0.3007, 0.2001, 0.2873, 0.1945, 0.1759, 0.3388, 0.1634, 0.3199, 0.1998, 0.3001, 0.2078, 0.3122, 0.3805, 0.2541, 0.3805, 0.2768, 0.3392, 0.273, 0.3393, 0.2585, 0.32, 0.1634, 0.3388, 0.176, 0.3128, 0.2082, 0.3007, 0.2001, 0.1634, 0.3199, 0.1547, 0.2989, 0.1943, 0.2866, 0.1998, 0.3001, 0.3805, 0.2768, 0.3761, 0.299, 0.3363, 0.2873, 0.3392, 0.273, 0.3388, 0.176, 0.3549, 0.1921, 0.323, 0.2186, 0.3128, 0.2082, 0.1547, 0.2989, 0.1503, 0.2767, 0.1915, 0.2724, 0.1943, 0.2866, 0.3761, 0.299, 0.3674, 0.32, 0.3307, 0.3007, 0.3363, 0.2873, 0.3549, 0.1921, 0.3675, 0.2109, 0.331, 0.2307, 0.323, 0.2186, 0.1503, 0.2767, 0.1503, 0.254, 0.1916, 0.2578, 0.1915, 0.2724, 0.3674, 0.32, 0.3548, 0.3388, 0.3226, 0.3128, 0.3307, 0.3007, 0.1503, 0.254, 0.1547, 0.2318, 0.1945, 0.2435, 0.1916, 0.2578, 0.3548, 0.3388, 0.3388, 0.3549, 0.3122, 0.323, 0.3226, 0.3128, 0.1547, 0.2318, 0.1634, 0.2108, 0.2001, 0.2301, 0.1945, 0.2435, 0.3388, 0.3549, 0.3199, 0.3675, 0.3001, 0.331, 0.3122, 0.323, 0.1634, 0.2108, 0.176, 0.192, 0.2082, 0.2181, 0.2001, 0.2301, 0.3199, 0.3675, 0.2989, 0.3761, 0.2866, 0.3365, 0.3001, 0.331, 0.176, 0.192, 0.1921, 0.1759, 0.2186, 0.2078, 0.2082, 0.2181, 0.2989, 0.3761, 0.2767, 0.3805, 0.2724, 0.3393, 0.2866, 0.3365, 0.1921, 0.1759, 0.2109, 0.1634, 0.2307, 0.1998, 0.2186, 0.2078, 0.2767, 0.3805, 0.254, 0.3805, 0.2578, 0.3392, 0.2724, 0.3393, 0.2109, 0.1634, 0.2319, 0.1547, 0.2442, 0.1943, 0.2307, 0.1998, 0.254, 0.3805, 0.2318, 0.3761, 0.2435, 0.3363, 0.2578, 0.3392, 0.2827, 0.271, 0.2813, 0.2743, 0.2738, 0.27, 0.2745, 0.2682, 0.2873, 0.1945, 0.3007, 0.2001, 0.2825, 0.2345, 0.2762, 0.2318, 0.2078, 0.3122, 0.1998, 0.3001, 0.234, 0.2816, 0.2378, 0.2874, 0.3393, 0.2585, 0.3392, 0.273, 0.3005, 0.2694, 0.3006, 0.2625, 0.3007, 0.2001, 0.3128, 0.2082, 0.2882, 0.2384, 0.2825, 0.2345, 0.1998, 0.3001, 0.1943, 0.2866, 0.2315, 0.2752, 0.234, 0.2816, 0.3392, 0.273, 0.3363, 0.2873, 0.2991, 0.2762, 0.3005, 0.2694, 0.3128, 0.2082, 0.323, 0.2186, 0.293, 0.2434, 0.2882, 0.2384, 0.1943, 0.2866, 0.1915, 0.2724, 0.2302, 0.2684, 0.2315, 0.2752, 0.3363, 0.2873, 0.3307, 0.3007, 0.2963, 0.2825, 0.2991, 0.2762, 0.323, 0.2186, 0.331, 0.2307, 0.2968, 0.2492, 0.293, 0.2434, 0.1915, 0.2724, 0.1916, 0.2578, 0.2303, 0.2614, 0.2302, 0.2684, 0.3307, 0.3007, 0.3226, 0.3128, 0.2924, 0.2882, 0.2963, 0.2825, 0.1916, 0.2578, 0.1945, 0.2435, 0.2318, 0.2547, 0.2303, 0.2614, 0.3226, 0.3128, 0.3122, 0.323, 0.2874, 0.293, 0.2924, 0.2882, 0.1945, 0.2435, 0.2001, 0.2301, 0.2345, 0.2483, 0.2318, 0.2547, 0.3122, 0.323, 0.3001, 0.331, 0.2816, 0.2968, 0.2874, 0.293, 0.2001, 0.2301, 0.2082, 0.2181, 0.2384, 0.2426, 0.2345, 0.2483, 0.3001, 0.331, 0.2866, 0.3365, 0.2752, 0.2994, 0.2816, 0.2968, 0.2082, 0.2181, 0.2186, 0.2078, 0.2434, 0.2378, 0.2384, 0.2426, 0.2866, 0.3365, 0.2724, 0.3393, 0.2684, 0.3006, 0.2752, 0.2994, 0.2186, 0.2078, 0.2307, 0.1998, 0.2492, 0.234, 0.2434, 0.2378, 0.2724, 0.3393, 0.2578, 0.3392, 0.2614, 0.3005, 0.2684, 0.3006, 0.2307, 0.1998, 0.2442, 0.1943, 0.2557, 0.2315, 0.2492, 0.234, 0.2578, 0.3392, 0.2435, 0.3363, 0.2547, 0.2991, 0.2614, 0.3005, 0.2442, 0.1943, 0.2585, 0.1915, 0.2625, 0.2302, 0.2557, 0.2315, 0.2435, 0.3363, 0.2301, 0.3307, 0.2483, 0.2963, 0.2547, 0.2991, 0.2585, 0.1915, 0.273, 0.1916, 0.2694, 0.2303, 0.2625, 0.2302, 0.2301, 0.3307, 0.2181, 0.3226, 0.2426, 0.2924, 0.2483, 0.2963, 0.331, 0.2307, 0.3365, 0.2442, 0.2994, 0.2557, 0.2968, 0.2492, 0.273, 0.1916, 0.2873, 0.1945, 0.2762, 0.2318, 0.2694, 0.2303, 0.2181, 0.3226, 0.2078, 0.3122, 0.2378, 0.2874, 0.2426, 0.2924, 0.2698, 0.2738, 0.2681, 0.2745, 0.2666, 0.2692, 0.2673, 0.2689, 0.2797, 0.2541, 0.2816, 0.2571, 0.2738, 0.261, 0.2728, 0.2594, 0.2473, 0.2669, 0.2473, 0.2633, 0.2559, 0.2644, 0.2559, 0.2663, 0.2813, 0.2743, 0.2793, 0.2772, 0.2727, 0.2715, 0.2738, 0.27, 0.2473, 0.2633, 0.2481, 0.2598, 0.2563, 0.2626, 0.2559, 0.2644, 0.2793, 0.2772, 0.2767, 0.2797, 0.2714, 0.2728, 0.2727, 0.2715, 0.2481, 0.2598, 0.2495, 0.2565, 0.257, 0.2609, 0.2563, 0.2626, 0.2767, 0.2797, 0.2737, 0.2816, 0.2698, 0.2738, 0.2714, 0.2728, 0.2495, 0.2565, 0.2515, 0.2536, 0.2581, 0.2593, 0.257, 0.2609, 0.2737, 0.2816, 0.2704, 0.2829, 0.2681, 0.2745, 0.2698, 0.2738, 0.2515, 0.2536, 0.2541, 0.2511, 0.2594, 0.258, 0.2581, 0.2593, 0.2704, 0.2829, 0.2669, 0.2836, 0.2663, 0.2749, 0.2681, 0.2745, 0.2541, 0.2511, 0.2571, 0.2492, 0.261, 0.257, 0.2594, 0.258, 0.2669, 0.2836, 0.2633, 0.2835, 0.2644, 0.2749, 0.2663, 0.2749, 0.2571, 0.2492, 0.2604, 0.2479, 0.2627, 0.2563, 0.261, 0.257, 0.2633, 0.2835, 0.2598, 0.2827, 0.2626, 0.2745, 0.2644, 0.2749, 0.2604, 0.2479, 0.264, 0.2473, 0.2645, 0.2559, 0.2627, 0.2563, 0.2598, 0.2827, 0.2565, 0.2813, 0.2609, 0.2738, 0.2626, 0.2745, 0.264, 0.2473, 0.2675, 0.2473, 0.2664, 0.2559, 0.2645, 0.2559, 0.2565, 0.2813, 0.2536, 0.2793, 0.2593, 0.2727, 0.2609, 0.2738, 0.2816, 0.2571, 0.2829, 0.2604, 0.2745, 0.2627, 0.2738, 0.261, 0.2675, 0.2473, 0.271, 0.2481, 0.2682, 0.2563, 0.2664, 0.2559, 0.2536, 0.2793, 0.2511, 0.2767, 0.258, 0.2714, 0.2593, 0.2727, 0.2829, 0.2604, 0.2836, 0.264, 0.2749, 0.2645, 0.2745, 0.2627, 0.271, 0.2481, 0.2743, 0.2495, 0.27, 0.257, 0.2682, 0.2563, 0.2511, 0.2767, 0.2492, 0.2737, 0.257, 0.2698, 0.258, 0.2714, 0.2836, 0.264, 0.2835, 0.2675, 0.2749, 0.2664, 0.2749, 0.2645, 0.2743, 0.2495, 0.2772, 0.2515, 0.2715, 0.2581, 0.27, 0.257, 0.2492, 0.2737, 0.2479, 0.2704, 0.2563, 0.2681, 0.257, 0.2698, 0.2835, 0.2675, 0.2827, 0.271, 0.2745, 0.2682, 0.2749, 0.2664, 0.2772, 0.2515, 0.2797, 0.2541, 0.2728, 0.2594, 0.2715, 0.2581, 0.2479, 0.2704, 0.2473, 0.2669, 0.2559, 0.2663, 0.2563, 0.2681, 0.267, 0.2646, 0.2671, 0.2649, 0.2672, 0.2652, 0.2672, 0.2656, 0.2671, 0.2659, 0.267, 0.2663, 0.2668, 0.2665, 0.2666, 0.2668, 0.2663, 0.267, 0.2659, 0.2671, 0.2656, 0.2672, 0.2652, 0.2672, 0.2649, 0.2671, 0.2646, 0.267, 0.2643, 0.2668, 0.264, 0.2666, 0.2638, 0.2663, 0.2637, 0.2659, 0.2636, 0.2656, 0.2636, 0.2652, 0.2637, 0.2649, 0.2638, 0.2646, 0.264, 0.2643, 0.2643, 0.264, 0.2646, 0.2638, 0.2649, 0.2637, 0.2652, 0.2636, 0.2656, 0.2636, 0.2659, 0.2637, 0.2663, 0.2638, 0.2665, 0.264, 0.2668, 0.2643, 0.2643, 0.264, 0.264, 0.2643, 0.2629, 0.2634, 0.2634, 0.263, 0.2714, 0.2728, 0.2698, 0.2738, 0.2673, 0.2689, 0.2679, 0.2685, 0.264, 0.2643, 0.2638, 0.2646, 0.2626, 0.2639, 0.2629, 0.2634, 0.2727, 0.2715, 0.2714, 0.2728, 0.2679, 0.2685, 0.2685, 0.2679, 0.2638, 0.2646, 0.2637, 0.2649, 0.2624, 0.2645, 0.2626, 0.2639, 0.2738, 0.27, 0.2727, 0.2715, 0.2685, 0.2679, 0.2689, 0.2673, 0.2728, 0.2594, 0.2738, 0.261, 0.2689, 0.2635, 0.2685, 0.2629, 0.2637, 0.2649, 0.2636, 0.2652, 0.2622, 0.2651, 0.2624, 0.2645, 0.2745, 0.2682, 0.2738, 0.27, 0.2689, 0.2673, 0.2692, 0.2665, 0.2715, 0.2581, 0.2728, 0.2594, 0.2685, 0.2629, 0.2679, 0.2623, 0.2636, 0.2652, 0.2636, 0.2656, 0.2622, 0.2657, 0.2622, 0.2651, 0.2749, 0.2664, 0.2745, 0.2682, 0.2692, 0.2665, 0.2693, 0.2658, 0.27, 0.257, 0.2715, 0.2581, 0.2679, 0.2623, 0.2673, 0.2619, 0.2636, 0.2656, 0.2637, 0.2659, 0.2624, 0.2663, 0.2622, 0.2657, 0.2749, 0.2645, 0.2749, 0.2664, 0.2693, 0.2658, 0.2693, 0.265, 0.2682, 0.2563, 0.27, 0.257, 0.2673, 0.2619, 0.2665, 0.2616, 0.2637, 0.2659, 0.2638, 0.2663, 0.2626, 0.2669, 0.2624, 0.2663, 0.2745, 0.2627, 0.2749, 0.2645, 0.2693, 0.265, 0.2692, 0.2642, 0.2664, 0.2559, 0.2682, 0.2563, 0.2665, 0.2616, 0.2658, 0.2615, 0.2638, 0.2663, 0.264, 0.2666, 0.263, 0.2674, 0.2626, 0.2669, 0.2738, 0.261, 0.2745, 0.2627, 0.2692, 0.2642, 0.2689, 0.2635, 0.2645, 0.2559, 0.2664, 0.2559, 0.2658, 0.2615, 0.265, 0.2615, 0.264, 0.2666, 0.2643, 0.2668, 0.2634, 0.2679, 0.263, 0.2674, 0.2627, 0.2563, 0.2645, 0.2559, 0.265, 0.2615, 0.2642, 0.2616, 0.2643, 0.2668, 0.2646, 0.267, 0.2639, 0.2682, 0.2634, 0.2679, 0.261, 0.257, 0.2627, 0.2563, 0.2642, 0.2616, 0.2635, 0.2619, 0.2646, 0.267, 0.2649, 0.2671, 0.2645, 0.2685, 0.2639, 0.2682, 0.2594, 0.258, 0.261, 0.257, 0.2635, 0.2619, 0.2629, 0.2624, 0.2649, 0.2671, 0.2652, 0.2672, 0.2651, 0.2686, 0.2645, 0.2685, 0.2581, 0.2593, 0.2594, 0.258, 0.2629, 0.2624, 0.2623, 0.2629, 0.2652, 0.2672, 0.2656, 0.2672, 0.2657, 0.2686, 0.2651, 0.2686, 0.2677, 0.2681, 0.2671, 0.2685, 0.2669, 0.2682, 0.2674, 0.2679, 0.2623, 0.2638, 0.2627, 0.2632, 0.2629, 0.2634, 0.2626, 0.2639, 0.2671, 0.2685, 0.2665, 0.2688, 0.2663, 0.2685, 0.2669, 0.2682, 0.2627, 0.2632, 0.2631, 0.2627, 0.2634, 0.263, 0.2629, 0.2634, 0.2665, 0.2688, 0.2658, 0.2689, 0.2657, 0.2686, 0.2663, 0.2685, 0.2631, 0.2627, 0.2637, 0.2623, 0.2639, 0.2626, 0.2634, 0.263, 0.2658, 0.2689, 0.2651, 0.2689, 0.2651, 0.2686, 0.2657, 0.2686, 0.2637, 0.2623, 0.2644, 0.262, 0.2645, 0.2624, 0.2639, 0.2626, 0.2651, 0.2689, 0.2644, 0.2688, 0.2645, 0.2685, 0.2651, 0.2686, 0.2644, 0.262, 0.265, 0.2619, 0.2651, 0.2622, 0.2645, 0.2624, 0.2644, 0.2688, 0.2638, 0.2685, 0.2639, 0.2682, 0.2645, 0.2685, 0.265, 0.2619, 0.2657, 0.2619, 0.2657, 0.2622, 0.2651, 0.2622, 0.2638, 0.2685, 0.2632, 0.2682, 0.2634, 0.2679, 0.2639, 0.2682, 0.2685, 0.2637, 0.2688, 0.2644, 0.2685, 0.2645, 0.2682, 0.2639, 0.2657, 0.2619, 0.2664, 0.262, 0.2663, 0.2624, 0.2657, 0.2622, 0.2632, 0.2682, 0.2627, 0.2677, 0.263, 0.2674, 0.2634, 0.2679, 0.2688, 0.2644, 0.2689, 0.265, 0.2686, 0.2651, 0.2685, 0.2645, 0.2664, 0.262, 0.2671, 0.2623, 0.2669, 0.2626, 0.2663, 0.2624, 0.2627, 0.2677, 0.2623, 0.2671, 0.2626, 0.2669, 0.263, 0.2674, 0.2689, 0.265, 0.2689, 0.2657, 0.2686, 0.2657, 0.2686, 0.2651, 0.2671, 0.2623, 0.2676, 0.2627, 0.2674, 0.2629, 0.2669, 0.2626, 0.2623, 0.2671, 0.262, 0.2665, 0.2624, 0.2663, 0.2626, 0.2669, 0.2689, 0.2657, 0.2688, 0.2664, 0.2685, 0.2663, 0.2686, 0.2657, 0.2676, 0.2627, 0.2681, 0.2631, 0.2679, 0.2634, 0.2674, 0.2629, 0.262, 0.2665, 0.2619, 0.2658, 0.2622, 0.2657, 0.2624, 0.2663, 0.2688, 0.2664, 0.2685, 0.2671, 0.2682, 0.2669, 0.2685, 0.2663, 0.2681, 0.2631, 0.2685, 0.2637, 0.2682, 0.2639, 0.2679, 0.2634, 0.2619, 0.2658, 0.2619, 0.2651, 0.2622, 0.2651, 0.2622, 0.2657, 0.2685, 0.2671, 0.2682, 0.2676, 0.2679, 0.2674, 0.2682, 0.2669, 0.2619, 0.2651, 0.262, 0.2644, 0.2624, 0.2645, 0.2622, 0.2651, 0.2682, 0.2676, 0.2677, 0.2681, 0.2674, 0.2679, 0.2679, 0.2674, 0.262, 0.2644, 0.2623, 0.2638, 0.2626, 0.2639, 0.2624, 0.2645, 0.2646, 0.2638, 0.2643, 0.264, 0.2634, 0.263, 0.2639, 0.2626, 0.2681, 0.2745, 0.2663, 0.2749, 0.2658, 0.2693, 0.2666, 0.2692, 0.2649, 0.2637, 0.2646, 0.2638, 0.2639, 0.2626, 0.2645, 0.2624, 0.2663, 0.2749, 0.2644, 0.2749, 0.265, 0.2693, 0.2658, 0.2693, 0.2652, 0.2636, 0.2649, 0.2637, 0.2645, 0.2624, 0.2651, 0.2622, 0.2644, 0.2749, 0.2626, 0.2745, 0.2643, 0.2692, 0.265, 0.2693, 0.2656, 0.2636, 0.2652, 0.2636, 0.2651, 0.2622, 0.2657, 0.2622, 0.2671, 0.2649, 0.267, 0.2646, 0.2682, 0.2639, 0.2685, 0.2645, 0.2626, 0.2745, 0.2609, 0.2738, 0.2636, 0.2689, 0.2643, 0.2692, 0.2659, 0.2637, 0.2656, 0.2636, 0.2657, 0.2622, 0.2663, 0.2624, 0.2672, 0.2652, 0.2671, 0.2649, 0.2685, 0.2645, 0.2686, 0.2651, 0.2609, 0.2738, 0.2593, 0.2727, 0.2629, 0.2685, 0.2636, 0.2689, 0.2663, 0.2638, 0.2659, 0.2637, 0.2663, 0.2624, 0.2669, 0.2626, 0.2672, 0.2656, 0.2672, 0.2652, 0.2686, 0.2651, 0.2686, 0.2657, 0.2593, 0.2727, 0.258, 0.2714, 0.2624, 0.2679, 0.2629, 0.2685, 0.2665, 0.264, 0.2663, 0.2638, 0.2669, 0.2626, 0.2674, 0.2629, 0.2671, 0.2659, 0.2672, 0.2656, 0.2686, 0.2657, 0.2685, 0.2663, 0.258, 0.2714, 0.257, 0.2698, 0.2619, 0.2673, 0.2624, 0.2679, 0.2668, 0.2643, 0.2665, 0.264, 0.2674, 0.2629, 0.2679, 0.2634, 0.267, 0.2663, 0.2671, 0.2659, 0.2685, 0.2663, 0.2682, 0.2669, 0.257, 0.2698, 0.2563, 0.2681, 0.2616, 0.2666, 0.2619, 0.2673, 0.267, 0.2646, 0.2668, 0.2643, 0.2679, 0.2634, 0.2682, 0.2639, 0.2668, 0.2665, 0.267, 0.2663, 0.2682, 0.2669, 0.2679, 0.2674, 0.2563, 0.2681, 0.2559, 0.2663, 0.2615, 0.2658, 0.2616, 0.2666, 0.2666, 0.2668, 0.2668, 0.2665, 0.2679, 0.2674, 0.2674, 0.2679, 0.2559, 0.2663, 0.2559, 0.2644, 0.2615, 0.265, 0.2615, 0.2658, 0.2663, 0.267, 0.2666, 0.2668, 0.2674, 0.2679, 0.2669, 0.2682, 0.2559, 0.2644, 0.2563, 0.2626, 0.2616, 0.2643, 0.2615, 0.265, 0.2659, 0.2671, 0.2663, 0.267, 0.2669, 0.2682, 0.2663, 0.2685, 0.2563, 0.2626, 0.257, 0.2609, 0.2619, 0.2636, 0.2616, 0.2643, 0.2656, 0.2672, 0.2659, 0.2671, 0.2663, 0.2685, 0.2657, 0.2686, 0.257, 0.2609, 0.2581, 0.2593, 0.2623, 0.2629, 0.2619, 0.2636, 0.2616, 0.2643, 0.2619, 0.2636, 0.2623, 0.2638, 0.262, 0.2644, 0.2685, 0.2679, 0.2679, 0.2685, 0.2677, 0.2681, 0.2682, 0.2676, 0.2615, 0.265, 0.2616, 0.2643, 0.262, 0.2644, 0.2619, 0.2651, 0.2689, 0.2673, 0.2685, 0.2679, 0.2682, 0.2676, 0.2685, 0.2671, 0.2615, 0.2658, 0.2615, 0.265, 0.2619, 0.2651, 0.2619, 0.2658, 0.2685, 0.2629, 0.2689, 0.2635, 0.2685, 0.2637, 0.2681, 0.2631, 0.2692, 0.2665, 0.2689, 0.2673, 0.2685, 0.2671, 0.2688, 0.2664, 0.2616, 0.2666, 0.2615, 0.2658, 0.2619, 0.2658, 0.262, 0.2665, 0.2679, 0.2623, 0.2685, 0.2629, 0.2681, 0.2631, 0.2676, 0.2627, 0.2693, 0.2658, 0.2692, 0.2665, 0.2688, 0.2664, 0.2689, 0.2657, 0.2619, 0.2673, 0.2616, 0.2666, 0.262, 0.2665, 0.2623, 0.2671, 0.2673, 0.2619, 0.2679, 0.2623, 0.2676, 0.2627, 0.2671, 0.2623, 0.2693, 0.265, 0.2693, 0.2658, 0.2689, 0.2657, 0.2689, 0.265, 0.2624, 0.2679, 0.2619, 0.2673, 0.2623, 0.2671, 0.2627, 0.2677, 0.2665, 0.2616, 0.2673, 0.2619, 0.2671, 0.2623, 0.2664, 0.262, 0.2692, 0.2642, 0.2693, 0.265, 0.2689, 0.265, 0.2688, 0.2644, 0.2629, 0.2685, 0.2624, 0.2679, 0.2627, 0.2677, 0.2632, 0.2682, 0.2658, 0.2615, 0.2665, 0.2616, 0.2664, 0.262, 0.2657, 0.2619, 0.2689, 0.2635, 0.2692, 0.2642, 0.2688, 0.2644, 0.2685, 0.2637, 0.2636, 0.2689, 0.2629, 0.2685, 0.2632, 0.2682, 0.2638, 0.2685, 0.265, 0.2615, 0.2658, 0.2615, 0.2657, 0.2619, 0.265, 0.2619, 0.2643, 0.2692, 0.2636, 0.2689, 0.2638, 0.2685, 0.2644, 0.2688, 0.2642, 0.2616, 0.265, 0.2615, 0.265, 0.2619, 0.2644, 0.262, 0.265, 0.2693, 0.2643, 0.2692, 0.2644, 0.2688, 0.2651, 0.2689, 0.2635, 0.2619, 0.2642, 0.2616, 0.2644, 0.262, 0.2637, 0.2623, 0.2658, 0.2693, 0.265, 0.2693, 0.2651, 0.2689, 0.2658, 0.2689, 0.2629, 0.2624, 0.2635, 0.2619, 0.2637, 0.2623, 0.2631, 0.2627, 0.2666, 0.2692, 0.2658, 0.2693, 0.2658, 0.2689, 0.2665, 0.2688, 0.2623, 0.2629, 0.2629, 0.2624, 0.2631, 0.2627, 0.2627, 0.2632, 0.2673, 0.2689, 0.2666, 0.2692, 0.2665, 0.2688, 0.2671, 0.2685, 0.2619, 0.2636, 0.2623, 0.2629, 0.2627, 0.2632, 0.2623, 0.2638, 0.2679, 0.2685, 0.2673, 0.2689, 0.2671, 0.2685, 0.2677, 0.2681, 0.2315, 0.2752, 0.2302, 0.2684, 0.2473, 0.2669, 0.2479, 0.2704, 0.2882, 0.2384, 0.293, 0.2434, 0.2797, 0.2541, 0.2772, 0.2515, 0.3005, 0.2694, 0.2991, 0.2762, 0.2827, 0.271, 0.2835, 0.2675, 0.234, 0.2816, 0.2315, 0.2752, 0.2479, 0.2704, 0.2492, 0.2737, 0.2825, 0.2345, 0.2882, 0.2384, 0.2772, 0.2515, 0.2743, 0.2495, 0.3006, 0.2625, 0.3005, 0.2694, 0.2835, 0.2675, 0.2836, 0.264, 0.2378, 0.2874, 0.234, 0.2816, 0.2492, 0.2737, 0.2511, 0.2767, 0.2762, 0.2318, 0.2825, 0.2345, 0.2743, 0.2495, 0.271, 0.2481, 0.2994, 0.2557, 0.3006, 0.2625, 0.2836, 0.264, 0.2829, 0.2604, 0.2426, 0.2924, 0.2378, 0.2874, 0.2511, 0.2767, 0.2536, 0.2793, 0.2694, 0.2303, 0.2762, 0.2318, 0.271, 0.2481, 0.2675, 0.2473, 0.2968, 0.2492, 0.2994, 0.2557, 0.2829, 0.2604, 0.2816, 0.2571, 0.2483, 0.2963, 0.2426, 0.2924, 0.2536, 0.2793, 0.2565, 0.2813, 0.2625, 0.2302, 0.2694, 0.2303, 0.2675, 0.2473, 0.264, 0.2473, 0.2547, 0.2991, 0.2483, 0.2963, 0.2565, 0.2813, 0.2598, 0.2827, 0.2557, 0.2315, 0.2625, 0.2302, 0.264, 0.2473, 0.2604, 0.2479, 0.2614, 0.3005, 0.2547, 0.2991, 0.2598, 0.2827, 0.2633, 0.2835, 0.2492, 0.234, 0.2557, 0.2315, 0.2604, 0.2479, 0.2571, 0.2492, 0.2684, 0.3006, 0.2614, 0.3005, 0.2633, 0.2835, 0.2669, 0.2836, 0.2434, 0.2378, 0.2492, 0.234, 0.2571, 0.2492, 0.2541, 0.2511, 0.2752, 0.2994, 0.2684, 0.3006, 0.2669, 0.2836, 0.2704, 0.2829, 0.2384, 0.2426, 0.2434, 0.2378, 0.2541, 0.2511, 0.2515, 0.2536, 0.2816, 0.2968, 0.2752, 0.2994, 0.2704, 0.2829, 0.2737, 0.2816, 0.2345, 0.2483, 0.2384, 0.2426, 0.2515, 0.2536, 0.2495, 0.2565, 0.2874, 0.293, 0.2816, 0.2968, 0.2737, 0.2816, 0.2767, 0.2797, 0.2318, 0.2547, 0.2345, 0.2483, 0.2495, 0.2565, 0.2481, 0.2598, 0.2924, 0.2882, 0.2874, 0.293, 0.2767, 0.2797, 0.2793, 0.2772, 0.2303, 0.2614, 0.2318, 0.2547, 0.2481, 0.2598, 0.2473, 0.2633, 0.2963, 0.2825, 0.2924, 0.2882, 0.2793, 0.2772, 0.2813, 0.2743, 0.2302, 0.2684, 0.2303, 0.2614, 0.2473, 0.2633, 0.2473, 0.2669, 0.293, 0.2434, 0.2968, 0.2492, 0.2816, 0.2571, 0.2797, 0.2541, 0.2991, 0.2762, 0.2963, 0.2825, 0.2813, 0.2743, 0.2827, 0.271])
me_cylinder.materials.append(mat_material_001)
me_cylinder.update()
me_cylinder_001 = bpy.data.meshes.new('Cylinder.001')
me_cylinder_001.from_pydata([(0.0, 1.0, 1.017), (0.1951, 0.9808, 1.017), (0.3827, 0.9239, 1.017), (0.5556, 0.8315, 1.017), (0.7071, 0.7071, 1.017), (0.8315, 0.5556, 1.017), (0.9239, 0.3827, 1.017), (0.9808, 0.1951, 1.017), (1.0, 0.0, 1.017), (0.9808, -0.1951, 1.017), (0.9239, -0.3827, 1.017), (0.8315, -0.5556, 1.017), (0.7071, -0.7071, 1.017), (0.5556, -0.8315, 1.017), (0.3827, -0.9239, 1.017), (0.1951, -0.9808, 1.017), (0.0, -1.0, 1.017), (-0.1951, -0.9808, 1.017), (-0.3827, -0.9239, 1.017), (-0.5556, -0.8315, 1.017), (-0.7071, -0.7071, 1.017), (-0.8315, -0.5556, 1.017), (-0.9239, -0.3827, 1.017), (-0.9808, -0.1951, 1.017), (-1.0, 0.0, 1.017), (-0.9808, 0.1951, 1.017), (-0.9239, 0.3827, 1.017), (-0.8315, 0.5556, 1.017), (-0.7071, 0.7071, 1.017), (-0.5556, 0.8315, 1.017), (-0.3827, 0.9239, 1.017), (-0.1951, 0.9808, 1.017), (-4.324e-10, 1.036, 0.9423), (0.2021, 1.016, 0.9423), (0.3963, 0.9569, 0.9423), (0.5754, 0.8612, 0.9423), (0.7324, 0.7324, 0.9423), (0.8612, 0.5754, 0.9423), (0.9569, 0.3963, 0.9423), (1.016, 0.2021, 0.9423), (1.036, -5.321e-10, 0.9423), (1.016, -0.2021, 0.9423), (0.9569, -0.3963, 0.9423), (0.8612, -0.5754, 0.9423), (0.7324, -0.7324, 0.9423), (0.5754, -0.8612, 0.9423), (0.3963, -0.9569, 0.9423), (0.2021, -1.016, 0.9423), (-4.324e-10, -1.036, 0.9423), (-0.2021, -1.016, 0.9423), (-0.3963, -0.9569, 0.9423), (-0.5754, -0.8612, 0.9423), (-0.7324, -0.7324, 0.9423), (-0.8612, -0.5754, 0.9423), (-0.9569, -0.3963, 0.9423), (-1.016, -0.2021, 0.9423), (-1.036, -5.321e-10, 0.9423), (-1.016, 0.2021, 0.9423), (-0.9569, 0.3963, 0.9423), (-0.8612, 0.5754, 0.9423), (-0.7324, 0.7324, 0.9423), (-0.5754, 0.8612, 0.9423), (-0.3963, 0.9569, 0.9423), (-0.2021, 1.016, 0.9423)], [], [(32, 0, 1, 33), (33, 1, 2, 34), (34, 2, 3, 35), (35, 3, 4, 36), (36, 4, 5, 37), (37, 5, 6, 38), (38, 6, 7, 39), (39, 7, 8, 40), (40, 8, 9, 41), (41, 9, 10, 42), (42, 10, 11, 43), (43, 11, 12, 44), (44, 12, 13, 45), (45, 13, 14, 46), (46, 14, 15, 47), (47, 15, 16, 48), (48, 16, 17, 49), (49, 17, 18, 50), (50, 18, 19, 51), (51, 19, 20, 52), (52, 20, 21, 53), (53, 21, 22, 54), (54, 22, 23, 55), (55, 23, 24, 56), (56, 24, 25, 57), (57, 25, 26, 58), (58, 26, 27, 59), (59, 27, 28, 60), (60, 28, 29, 61), (61, 29, 30, 62), (62, 30, 31, 63), (63, 31, 0, 32)])
me_cylinder_001.polygons.foreach_set('use_smooth', [True] * 32)
_uv = me_cylinder_001.uv_layers.new(name='UVMap')
_uv.uv.foreach_set('vector', [0.09548, 0.5982, 0.1065, 0.6118, 0.0783, 0.6402, 0.06506, 0.6289, 0.06506, 0.6289, 0.0783, 0.6402, 0.05674, 0.6721, 0.0418, 0.664, 0.0418, 0.664, 0.05674, 0.6721, 0.04225, 0.7076, 0.02613, 0.7026, 0.02613, 0.7026, 0.04225, 0.7076, 0.03505, 0.7451, 0.01827, 0.7435, 0.01827, 0.7435, 0.03505, 0.7451, 0.03539, 0.7834, 0.01852, 0.7851, 0.01852, 0.7851, 0.03539, 0.7834, 0.04315, 0.8216, 0.02671, 0.8265, 0.02671, 0.8265, 0.04315, 0.8216, 0.0583, 0.8577, 0.04301, 0.8657, 0.04301, 0.8657, 0.0583, 0.8577, 0.08026, 0.8903, 0.06675, 0.9012, 0.06675, 0.9012, 0.08026, 0.8903, 0.1082, 0.9181, 0.09702, 0.9314, 0.09702, 0.9314, 0.1082, 0.9181, 0.1411, 0.9401, 0.1327, 0.9554, 0.1327, 0.9554, 0.1411, 0.9401, 0.1777, 0.9556, 0.1724, 0.9723, 0.1724, 0.9723, 0.1777, 0.9556, 0.2167, 0.9637, 0.2147, 0.9811, 0.2147, 0.9811, 0.2167, 0.9637, 0.2569, 0.9639, 0.258, 0.9813, 0.258, 0.9813, 0.2569, 0.9639, 0.2947, 0.9572, 0.2993, 0.9737, 0.2993, 0.9737, 0.2947, 0.9572, 0.3305, 0.9428, 0.3382, 0.958, 0.3382, 0.958, 0.3305, 0.9428, 0.3626, 0.9217, 0.3732, 0.9349, 0.3732, 0.9349, 0.3626, 0.9217, 0.3905, 0.8943, 0.4036, 0.9054, 0.4036, 0.9054, 0.3905, 0.8943, 0.4124, 0.862, 0.4274, 0.8703, 0.4274, 0.8703, 0.4124, 0.862, 0.4274, 0.826, 0.4438, 0.8312, 0.4438, 0.8312, 0.4274, 0.826, 0.435, 0.7877, 0.4521, 0.7896, 0.4521, 0.7896, 0.435, 0.7877, 0.4349, 0.7486, 0.4521, 0.747, 0.4521, 0.747, 0.4349, 0.7486, 0.4272, 0.7102, 0.4438, 0.7053, 0.4438, 0.7053, 0.4272, 0.7102, 0.4122, 0.6738, 0.4276, 0.6658, 0.4276, 0.6658, 0.4122, 0.6738, 0.3904, 0.6411, 0.404, 0.6302, 0.404, 0.6302, 0.3904, 0.6411, 0.3626, 0.6131, 0.3738, 0.5998, 0.3738, 0.5998, 0.3626, 0.6131, 0.3299, 0.591, 0.3383, 0.5758, 0.3383, 0.5758, 0.3299, 0.591, 0.2934, 0.5757, 0.2988, 0.5591, 0.2988, 0.5591, 0.2934, 0.5757, 0.2547, 0.5677, 0.2568, 0.5503, 0.2568, 0.5503, 0.2547, 0.5677, 0.2151, 0.5672, 0.2138, 0.5497, 0.2138, 0.5497, 0.2151, 0.5672, 0.1762, 0.5746, 0.1714, 0.5578, 0.1714, 0.5578, 0.1762, 0.5746, 0.1396, 0.5897, 0.1315, 0.5741, 0.1315, 0.5741, 0.1396, 0.5897, 0.1065, 0.6118, 0.09548, 0.5982])
me_cylinder_001.materials.append(mat_material_001)
me_cylinder_001.update()

# ---- objects
ob_cylinder = bpy.data.objects.new('Cylinder', me_cylinder)
ob_cylinder_001 = bpy.data.objects.new('Cylinder.001', me_cylinder_001)

# ---- transforms, parenting, visibility, modifiers, constraints
ob_cylinder.location = (0.0, 0.0, 0.0)
ob_cylinder_001.location = (0.0, 0.0, 0.0)

# ---- collection membership
col_collection.objects.link(ob_cylinder)
col_collection.objects.link(ob_cylinder_001)

# ---- scene / render settings (as saved in the file)
scene.frame_start = 1; scene.frame_end = 250; scene.frame_set(1)
scene.render.engine = 'BLENDER_EEVEE_NEXT'
scene.cycles.sampling_pattern = 'TABULATED_SOBOL'
scene.cycles.use_light_tree = False
scene.view_settings.view_transform = 'Filmic'
bpy.context.view_layer.update()

# ---- added for rendering (the .blend has no active camera and no usable light): camera, sun
cam_auto = bpy.data.cameras.new('AutoCamera')
cam_auto.lens = 50.0
cam_auto.sensor_width = 36.0
cam_auto.clip_end = 1000.0
ob_auto_camera = bpy.data.objects.new('AutoCamera', cam_auto)
scene.collection.objects.link(ob_auto_camera)
ob_auto_camera.location = (2.86673, -3.44008, 2.80602)
ob_auto_camera.rotation_euler = (1.09748, -7.21219e-08, 0.694738)
scene.camera = ob_auto_camera
light_auto_sun = bpy.data.lights.new('AutoSun', 'SUN')
light_auto_sun.energy = 3.0
light_auto_sun.angle = 0.0523599
ob_auto_sun = bpy.data.objects.new('AutoSun', light_auto_sun)
scene.collection.objects.link(ob_auto_sun)
ob_auto_sun.rotation_euler = (0.872665, 0.174533, 0.523599)
bpy.context.view_layer.update()
